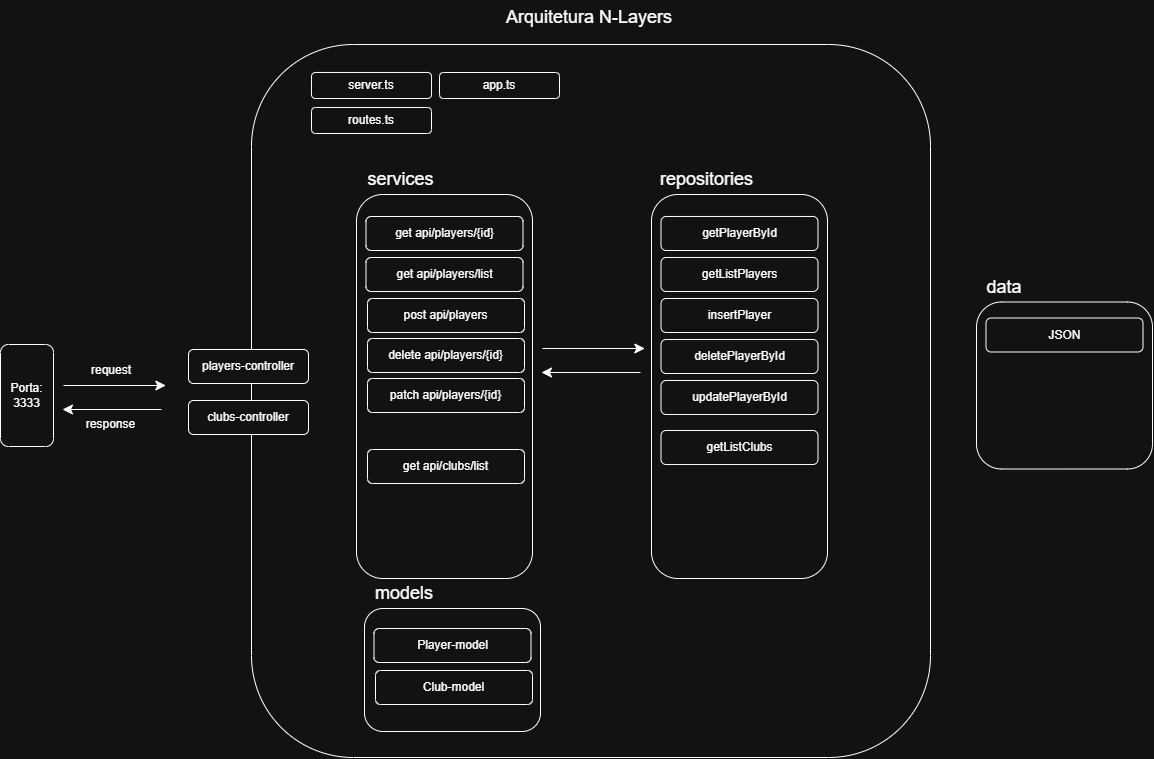

The diagram above was exported from draw.io. Its source (the exported page's mxGraphModel, read from the mxfile embedded in the PNG):
<mxGraphModel dx="1698" dy="2098" grid="0" gridSize="10" guides="1" tooltips="1" connect="1" arrows="1" fold="1" page="0" pageScale="1" pageWidth="827" pageHeight="1169" math="0" shadow="0">
  <root>
    <mxCell id="0" />
    <mxCell id="1" parent="0" />
    <mxCell id="2DU3yvDywD3NqKrNcWyB-5" parent="1" style="rounded=1;whiteSpace=wrap;html=1;roundedPerimeter=1;" value="" vertex="1">
      <mxGeometry height="713" width="679" x="233" y="-48" as="geometry" />
    </mxCell>
    <mxCell id="yOytqKZ86VDRlKZ6JdfW-1" parent="1" style="text;html=1;whiteSpace=wrap;strokeColor=none;fillColor=none;align=center;verticalAlign=middle;rounded=0;autosize=1;resizable=0;fontSize=18;" value="Arquitetura N-Layers" vertex="1">
      <mxGeometry height="34" width="184" x="479" y="-92" as="geometry" />
    </mxCell>
    <mxCell id="yOytqKZ86VDRlKZ6JdfW-2" parent="1" style="rounded=1;whiteSpace=wrap;html=1;roundedPerimeter=1;" value="Porta:&lt;br&gt;3333" vertex="1">
      <mxGeometry height="102" width="53" x="-18" y="252" as="geometry" />
    </mxCell>
    <mxCell id="yOytqKZ86VDRlKZ6JdfW-3" parent="1" style="rounded=1;whiteSpace=wrap;html=1;roundedPerimeter=1;" value="players-controller" vertex="1">
      <mxGeometry height="34" width="120" x="170" y="257" as="geometry" />
    </mxCell>
    <mxCell id="yOytqKZ86VDRlKZ6JdfW-4" parent="1" style="rounded=1;whiteSpace=wrap;html=1;roundedPerimeter=1;" value="clubs-controller" vertex="1">
      <mxGeometry height="34" width="120" x="170" y="308" as="geometry" />
    </mxCell>
    <mxCell id="yOytqKZ86VDRlKZ6JdfW-5" edge="1" parent="1" style="endArrow=classic;html=1;rounded=0;fontSize=12;defaultLabelBackgroundColor=page;labelPadding=0 4;startSize=8;endSize=8;curved=1;" value="">
      <mxGeometry height="50" relative="1" width="50" as="geometry">
        <mxPoint x="45" y="293" as="sourcePoint" />
        <mxPoint x="147.33" y="293" as="targetPoint" />
      </mxGeometry>
    </mxCell>
    <mxCell id="5M9aH7QiS-1MceMuDiyQ-1" edge="1" parent="1" style="endArrow=classic;html=1;rounded=0;fontSize=12;defaultLabelBackgroundColor=page;labelPadding=0 4;startSize=8;endSize=8;curved=1;" value="">
      <mxGeometry height="50" relative="1" width="50" as="geometry">
        <mxPoint x="143" y="317" as="sourcePoint" />
        <mxPoint x="44" y="317" as="targetPoint" />
      </mxGeometry>
    </mxCell>
    <mxCell id="5M9aH7QiS-1MceMuDiyQ-2" parent="1" style="text;html=1;whiteSpace=wrap;strokeColor=none;fillColor=none;align=center;verticalAlign=middle;rounded=0;autosize=1;resizable=0;" value="request" vertex="1">
      <mxGeometry height="26" width="58" x="63.5" y="265" as="geometry" />
    </mxCell>
    <mxCell id="5M9aH7QiS-1MceMuDiyQ-3" parent="1" style="text;html=1;whiteSpace=wrap;strokeColor=none;fillColor=none;align=center;verticalAlign=middle;rounded=0;autosize=1;resizable=0;" value="response" vertex="1">
      <mxGeometry height="26" width="67" x="59" y="319" as="geometry" />
    </mxCell>
    <mxCell id="5M9aH7QiS-1MceMuDiyQ-5" parent="1" style="rounded=1;whiteSpace=wrap;html=1;roundedPerimeter=1;" value="" vertex="1">
      <mxGeometry height="384" width="176" x="338" y="102" as="geometry" />
    </mxCell>
    <mxCell id="5M9aH7QiS-1MceMuDiyQ-6" parent="1" style="text;html=1;whiteSpace=wrap;strokeColor=none;fillColor=none;align=center;verticalAlign=middle;rounded=0;fontSize=18;" value="services" vertex="1">
      <mxGeometry height="30" width="111" x="327" y="72" as="geometry" />
    </mxCell>
    <mxCell id="5M9aH7QiS-1MceMuDiyQ-7" parent="1" style="rounded=1;whiteSpace=wrap;html=1;roundedPerimeter=1;" value="get api/players/list" vertex="1">
      <mxGeometry height="34" width="157" x="347.5" y="165" as="geometry" />
    </mxCell>
    <mxCell id="5M9aH7QiS-1MceMuDiyQ-8" parent="1" style="rounded=1;whiteSpace=wrap;html=1;roundedPerimeter=1;" value="post api/players" vertex="1">
      <mxGeometry height="34" width="157" x="349" y="206" as="geometry" />
    </mxCell>
    <mxCell id="5M9aH7QiS-1MceMuDiyQ-9" parent="1" style="rounded=1;whiteSpace=wrap;html=1;roundedPerimeter=1;" value="delete api/players/{id}" vertex="1">
      <mxGeometry height="34" width="157" x="349" y="246" as="geometry" />
    </mxCell>
    <mxCell id="5M9aH7QiS-1MceMuDiyQ-10" parent="1" style="rounded=1;whiteSpace=wrap;html=1;roundedPerimeter=1;" value="patch api/players/{id}" vertex="1">
      <mxGeometry height="34" width="157" x="349" y="286" as="geometry" />
    </mxCell>
    <mxCell id="5M9aH7QiS-1MceMuDiyQ-11" parent="1" style="rounded=1;whiteSpace=wrap;html=1;roundedPerimeter=1;" value="get api/players/{id}" vertex="1">
      <mxGeometry height="34" width="157" x="347.5" y="124" as="geometry" />
    </mxCell>
    <mxCell id="5M9aH7QiS-1MceMuDiyQ-12" parent="1" style="rounded=1;whiteSpace=wrap;html=1;roundedPerimeter=1;" value="get api/clubs/list" vertex="1">
      <mxGeometry height="34" width="157" x="349" y="357" as="geometry" />
    </mxCell>
    <mxCell id="5M9aH7QiS-1MceMuDiyQ-13" parent="1" style="rounded=1;whiteSpace=wrap;html=1;roundedPerimeter=1;" value="" vertex="1">
      <mxGeometry height="384" width="176" x="633" y="102" as="geometry" />
    </mxCell>
    <mxCell id="5M9aH7QiS-1MceMuDiyQ-14" parent="1" style="text;html=1;whiteSpace=wrap;strokeColor=none;fillColor=none;align=center;verticalAlign=middle;rounded=0;fontSize=18;" value="repositories" vertex="1">
      <mxGeometry height="30" width="111" x="633" y="72" as="geometry" />
    </mxCell>
    <mxCell id="5M9aH7QiS-1MceMuDiyQ-20" edge="1" parent="1" style="endArrow=classic;html=1;rounded=0;fontSize=12;defaultLabelBackgroundColor=page;labelPadding=0 4;startSize=8;endSize=8;curved=1;" value="">
      <mxGeometry height="50" relative="1" width="50" as="geometry">
        <mxPoint x="524" y="256" as="sourcePoint" />
        <mxPoint x="626.33" y="256" as="targetPoint" />
      </mxGeometry>
    </mxCell>
    <mxCell id="5M9aH7QiS-1MceMuDiyQ-21" edge="1" parent="1" style="endArrow=classic;html=1;rounded=0;fontSize=12;defaultLabelBackgroundColor=page;labelPadding=0 4;startSize=8;endSize=8;curved=1;" value="">
      <mxGeometry height="50" relative="1" width="50" as="geometry">
        <mxPoint x="622" y="280" as="sourcePoint" />
        <mxPoint x="523" y="280" as="targetPoint" />
      </mxGeometry>
    </mxCell>
    <mxCell id="5M9aH7QiS-1MceMuDiyQ-24" parent="1" style="rounded=1;whiteSpace=wrap;html=1;roundedPerimeter=1;" value="getPlayerById" vertex="1">
      <mxGeometry height="34" width="157" x="642.5" y="124" as="geometry" />
    </mxCell>
    <mxCell id="5M9aH7QiS-1MceMuDiyQ-25" parent="1" style="rounded=1;whiteSpace=wrap;html=1;roundedPerimeter=1;" value="getListPlayers" vertex="1">
      <mxGeometry height="34" width="157" x="642.5" y="165" as="geometry" />
    </mxCell>
    <mxCell id="5M9aH7QiS-1MceMuDiyQ-26" parent="1" style="rounded=1;whiteSpace=wrap;html=1;roundedPerimeter=1;" value="insertPlayer" vertex="1">
      <mxGeometry height="34" width="157" x="642.5" y="206" as="geometry" />
    </mxCell>
    <mxCell id="5M9aH7QiS-1MceMuDiyQ-27" parent="1" style="rounded=1;whiteSpace=wrap;html=1;roundedPerimeter=1;" value="deletePlayerById" vertex="1">
      <mxGeometry height="34" width="157" x="642.5" y="247" as="geometry" />
    </mxCell>
    <mxCell id="5M9aH7QiS-1MceMuDiyQ-28" parent="1" style="rounded=1;whiteSpace=wrap;html=1;roundedPerimeter=1;" value="updatePlayerById" vertex="1">
      <mxGeometry height="34" width="157" x="642.5" y="288" as="geometry" />
    </mxCell>
    <mxCell id="5M9aH7QiS-1MceMuDiyQ-29" parent="1" style="rounded=1;whiteSpace=wrap;html=1;roundedPerimeter=1;" value="getListClubs" vertex="1">
      <mxGeometry height="34" width="157" x="642.5" y="338" as="geometry" />
    </mxCell>
    <mxCell id="5M9aH7QiS-1MceMuDiyQ-30" parent="1" style="rounded=1;whiteSpace=wrap;html=1;roundedPerimeter=1;" value="server.ts" vertex="1">
      <mxGeometry height="26" width="120" x="293" y="-20" as="geometry" />
    </mxCell>
    <mxCell id="5M9aH7QiS-1MceMuDiyQ-31" parent="1" style="rounded=1;whiteSpace=wrap;html=1;roundedPerimeter=1;" value="app.ts" vertex="1">
      <mxGeometry height="26" width="120" x="421" y="-20" as="geometry" />
    </mxCell>
    <mxCell id="5M9aH7QiS-1MceMuDiyQ-32" parent="1" style="rounded=1;whiteSpace=wrap;html=1;roundedPerimeter=1;" value="routes.ts" vertex="1">
      <mxGeometry height="26" width="120" x="293" y="15" as="geometry" />
    </mxCell>
    <mxCell id="5M9aH7QiS-1MceMuDiyQ-33" parent="1" style="rounded=1;whiteSpace=wrap;html=1;roundedPerimeter=1;" value="" vertex="1">
      <mxGeometry height="123" width="176" x="346" y="516" as="geometry" />
    </mxCell>
    <mxCell id="5M9aH7QiS-1MceMuDiyQ-34" parent="1" style="text;html=1;whiteSpace=wrap;strokeColor=none;fillColor=none;align=center;verticalAlign=middle;rounded=0;fontSize=18;" value="models" vertex="1">
      <mxGeometry height="30" width="89.5" x="341" y="486" as="geometry" />
    </mxCell>
    <mxCell id="5M9aH7QiS-1MceMuDiyQ-35" parent="1" style="rounded=1;whiteSpace=wrap;html=1;roundedPerimeter=1;" value="Player-model" vertex="1">
      <mxGeometry height="34" width="157" x="355.5" y="536" as="geometry" />
    </mxCell>
    <mxCell id="5M9aH7QiS-1MceMuDiyQ-36" parent="1" style="rounded=1;whiteSpace=wrap;html=1;roundedPerimeter=1;" value="Club-model" vertex="1">
      <mxGeometry height="34" width="157" x="357" y="578" as="geometry" />
    </mxCell>
    <mxCell id="2DU3yvDywD3NqKrNcWyB-2" parent="1" style="rounded=1;whiteSpace=wrap;html=1;roundedPerimeter=1;" value="" vertex="1">
      <mxGeometry height="167" width="176" x="958" y="209.5" as="geometry" />
    </mxCell>
    <mxCell id="2DU3yvDywD3NqKrNcWyB-3" parent="1" style="text;html=1;whiteSpace=wrap;strokeColor=none;fillColor=none;align=center;verticalAlign=middle;rounded=0;fontSize=18;" value="data" vertex="1">
      <mxGeometry height="30" width="56" x="958" y="179.5" as="geometry" />
    </mxCell>
    <mxCell id="2DU3yvDywD3NqKrNcWyB-4" parent="1" style="rounded=1;whiteSpace=wrap;html=1;roundedPerimeter=1;" value="JSON" vertex="1">
      <mxGeometry height="34" width="157" x="967.5" y="225.5" as="geometry" />
    </mxCell>
  </root>
</mxGraphModel>